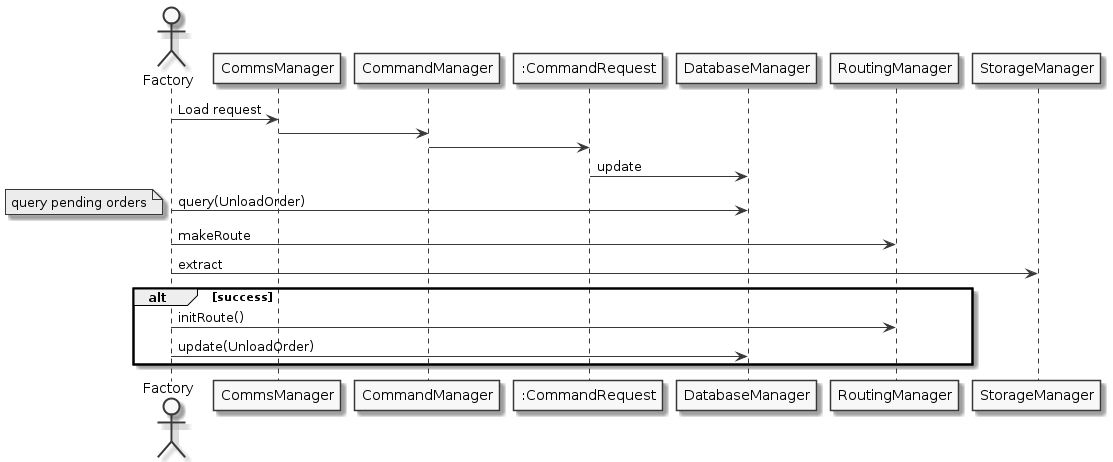

The diagram above was rendered by PlantUML. Its source (embedded in the PNG):
@startuml

skinparam linetype ortho
skinparam Monochrome true
skinparam classAttributeIconSize 0

Actor Factory
Factory ->CommsManager: Load request
CommsManager->CommandManager: 

CommandManager->":CommandRequest": 

":CommandRequest"->DatabaseManager:update


Factory -> DatabaseManager : query(UnloadOrder)
note left: query pending orders

Factory->RoutingManager:makeRoute 

Factory->StorageManager: extract
alt success   
    Factory -> RoutingManager: initRoute()

    Factory -> DatabaseManager: update(UnloadOrder)
end

@enduml